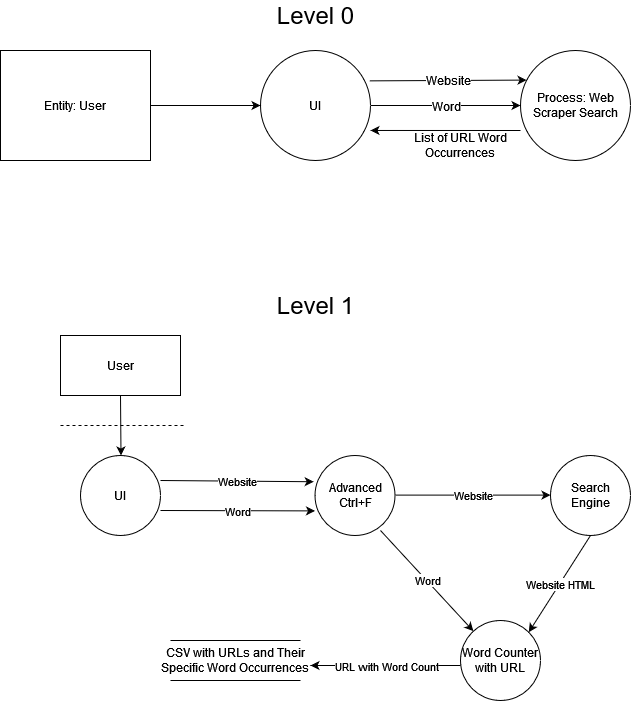

The diagram above was exported from draw.io. Its source (the exported page's mxGraphModel, read from the mxfile embedded in the PNG):
<mxGraphModel dx="840" dy="462" grid="1" gridSize="10" guides="1" tooltips="1" connect="1" arrows="1" fold="1" page="1" pageScale="1" pageWidth="850" pageHeight="1100" math="0" shadow="0">
  <root>
    <mxCell id="0" />
    <mxCell id="1" parent="0" />
    <mxCell id="5NSz86lleIP1DZESM8zG-1" value="Entity: User" style="rounded=0;whiteSpace=wrap;html=1;" vertex="1" parent="1">
      <mxGeometry x="110" y="90" width="150" height="110" as="geometry" />
    </mxCell>
    <mxCell id="5NSz86lleIP1DZESM8zG-2" value="Process: Web Scraper Search" style="ellipse;whiteSpace=wrap;html=1;aspect=fixed;" vertex="1" parent="1">
      <mxGeometry x="630" y="90" width="110" height="110" as="geometry" />
    </mxCell>
    <mxCell id="5NSz86lleIP1DZESM8zG-3" value="&lt;font style=&quot;font-size: 24px;&quot;&gt;Level 0&lt;br&gt;&lt;/font&gt;" style="text;strokeColor=none;align=center;fillColor=none;html=1;verticalAlign=middle;whiteSpace=wrap;rounded=0;" vertex="1" parent="1">
      <mxGeometry x="373" y="40" width="105" height="30" as="geometry" />
    </mxCell>
    <mxCell id="5NSz86lleIP1DZESM8zG-4" value="" style="endArrow=classic;html=1;rounded=0;entryX=0.055;entryY=0.269;entryDx=0;entryDy=0;entryPerimeter=0;exitX=0.993;exitY=0.276;exitDx=0;exitDy=0;exitPerimeter=0;" edge="1" parent="1" source="5NSz86lleIP1DZESM8zG-16" target="5NSz86lleIP1DZESM8zG-2">
      <mxGeometry relative="1" as="geometry">
        <mxPoint x="500" y="120" as="sourcePoint" />
        <mxPoint x="550" y="120.02999999999997" as="targetPoint" />
        <Array as="points" />
      </mxGeometry>
    </mxCell>
    <mxCell id="5NSz86lleIP1DZESM8zG-5" value="&lt;font style=&quot;font-size: 12px;&quot;&gt;Website&lt;/font&gt;" style="edgeLabel;resizable=0;html=1;align=center;verticalAlign=middle;" connectable="0" vertex="1" parent="5NSz86lleIP1DZESM8zG-4">
      <mxGeometry relative="1" as="geometry" />
    </mxCell>
    <mxCell id="5NSz86lleIP1DZESM8zG-6" value="" style="endArrow=classic;html=1;rounded=0;entryX=0;entryY=0.5;entryDx=0;entryDy=0;exitX=1;exitY=0.5;exitDx=0;exitDy=0;" edge="1" parent="1" source="5NSz86lleIP1DZESM8zG-16" target="5NSz86lleIP1DZESM8zG-2">
      <mxGeometry relative="1" as="geometry">
        <mxPoint x="500" y="150" as="sourcePoint" />
        <mxPoint x="549.9999999999995" y="145.1" as="targetPoint" />
      </mxGeometry>
    </mxCell>
    <mxCell id="5NSz86lleIP1DZESM8zG-7" value="&lt;font style=&quot;font-size: 12px;&quot;&gt;Word&lt;/font&gt;" style="edgeLabel;resizable=0;html=1;align=center;verticalAlign=middle;" connectable="0" vertex="1" parent="5NSz86lleIP1DZESM8zG-6">
      <mxGeometry relative="1" as="geometry" />
    </mxCell>
    <mxCell id="5NSz86lleIP1DZESM8zG-8" value="" style="endArrow=classic;html=1;rounded=0;entryX=1;entryY=0.727;entryDx=0;entryDy=0;entryPerimeter=0;" edge="1" parent="1" target="5NSz86lleIP1DZESM8zG-16">
      <mxGeometry relative="1" as="geometry">
        <mxPoint x="630" y="170" as="sourcePoint" />
        <mxPoint x="500" y="170" as="targetPoint" />
      </mxGeometry>
    </mxCell>
    <mxCell id="5NSz86lleIP1DZESM8zG-10" value="List of URL Word Occurrences" style="text;strokeColor=none;align=center;fillColor=none;html=1;verticalAlign=middle;whiteSpace=wrap;rounded=0;" vertex="1" parent="1">
      <mxGeometry x="520" y="170" width="100" height="30" as="geometry" />
    </mxCell>
    <mxCell id="5NSz86lleIP1DZESM8zG-11" value="&lt;div&gt;&lt;font style=&quot;font-size: 24px;&quot;&gt;Level 1&lt;/font&gt;&lt;/div&gt;" style="text;strokeColor=none;align=center;fillColor=none;html=1;verticalAlign=middle;whiteSpace=wrap;rounded=0;" vertex="1" parent="1">
      <mxGeometry x="373" y="330" width="105" height="30" as="geometry" />
    </mxCell>
    <mxCell id="5NSz86lleIP1DZESM8zG-12" value="User" style="rounded=0;whiteSpace=wrap;html=1;" vertex="1" parent="1">
      <mxGeometry x="170" y="375" width="120" height="60" as="geometry" />
    </mxCell>
    <mxCell id="5NSz86lleIP1DZESM8zG-13" value="" style="endArrow=classic;html=1;rounded=0;exitX=0.5;exitY=1;exitDx=0;exitDy=0;" edge="1" parent="1" source="5NSz86lleIP1DZESM8zG-12">
      <mxGeometry width="50" height="50" relative="1" as="geometry">
        <mxPoint x="214.5" y="475" as="sourcePoint" />
        <mxPoint x="230.5" y="495" as="targetPoint" />
      </mxGeometry>
    </mxCell>
    <mxCell id="5NSz86lleIP1DZESM8zG-14" value="UI" style="ellipse;whiteSpace=wrap;html=1;aspect=fixed;" vertex="1" parent="1">
      <mxGeometry x="190" y="495" width="80" height="80" as="geometry" />
    </mxCell>
    <mxCell id="5NSz86lleIP1DZESM8zG-16" value="UI" style="ellipse;whiteSpace=wrap;html=1;aspect=fixed;" vertex="1" parent="1">
      <mxGeometry x="370" y="90" width="110" height="110" as="geometry" />
    </mxCell>
    <mxCell id="5NSz86lleIP1DZESM8zG-17" value="" style="endArrow=classic;html=1;rounded=0;entryX=0;entryY=0.5;entryDx=0;entryDy=0;exitX=1;exitY=0.5;exitDx=0;exitDy=0;" edge="1" parent="1" source="5NSz86lleIP1DZESM8zG-1" target="5NSz86lleIP1DZESM8zG-16">
      <mxGeometry width="50" height="50" relative="1" as="geometry">
        <mxPoint x="260" y="140" as="sourcePoint" />
        <mxPoint x="310" y="90" as="targetPoint" />
      </mxGeometry>
    </mxCell>
    <mxCell id="5NSz86lleIP1DZESM8zG-18" value="" style="endArrow=none;dashed=1;html=1;rounded=0;" edge="1" parent="1">
      <mxGeometry width="50" height="50" relative="1" as="geometry">
        <mxPoint x="170" y="465" as="sourcePoint" />
        <mxPoint x="294.5" y="465" as="targetPoint" />
      </mxGeometry>
    </mxCell>
    <mxCell id="5NSz86lleIP1DZESM8zG-19" value="" style="endArrow=classic;html=1;rounded=0;entryX=-0.016;entryY=0.328;entryDx=0;entryDy=0;entryPerimeter=0;" edge="1" parent="1" target="5NSz86lleIP1DZESM8zG-25">
      <mxGeometry relative="1" as="geometry">
        <mxPoint x="270" y="520" as="sourcePoint" />
        <mxPoint x="451.7157287525381" y="521.7157287525381" as="targetPoint" />
      </mxGeometry>
    </mxCell>
    <mxCell id="5NSz86lleIP1DZESM8zG-20" value="Website" style="edgeLabel;resizable=0;html=1;align=center;verticalAlign=middle;" connectable="0" vertex="1" parent="5NSz86lleIP1DZESM8zG-19">
      <mxGeometry relative="1" as="geometry" />
    </mxCell>
    <mxCell id="5NSz86lleIP1DZESM8zG-23" value="" style="endArrow=classic;html=1;rounded=0;entryX=0;entryY=0.5;entryDx=0;entryDy=0;" edge="1" parent="1">
      <mxGeometry relative="1" as="geometry">
        <mxPoint x="270" y="550" as="sourcePoint" />
        <mxPoint x="424.5" y="550.4" as="targetPoint" />
      </mxGeometry>
    </mxCell>
    <mxCell id="5NSz86lleIP1DZESM8zG-24" value="Word" style="edgeLabel;resizable=0;html=1;align=center;verticalAlign=middle;" connectable="0" vertex="1" parent="5NSz86lleIP1DZESM8zG-23">
      <mxGeometry relative="1" as="geometry" />
    </mxCell>
    <mxCell id="5NSz86lleIP1DZESM8zG-25" value="Advanced Ctrl+F" style="ellipse;whiteSpace=wrap;html=1;aspect=fixed;" vertex="1" parent="1">
      <mxGeometry x="424.5" y="495" width="80" height="80" as="geometry" />
    </mxCell>
    <mxCell id="5NSz86lleIP1DZESM8zG-26" value="Search Engine" style="ellipse;whiteSpace=wrap;html=1;aspect=fixed;" vertex="1" parent="1">
      <mxGeometry x="660" y="495" width="80" height="80" as="geometry" />
    </mxCell>
    <mxCell id="5NSz86lleIP1DZESM8zG-27" value="" style="endArrow=classic;html=1;rounded=0;" edge="1" parent="1">
      <mxGeometry relative="1" as="geometry">
        <mxPoint x="504.5" y="534.6" as="sourcePoint" />
        <mxPoint x="660" y="534.6" as="targetPoint" />
      </mxGeometry>
    </mxCell>
    <mxCell id="5NSz86lleIP1DZESM8zG-28" value="Website" style="edgeLabel;resizable=0;html=1;align=center;verticalAlign=middle;" connectable="0" vertex="1" parent="5NSz86lleIP1DZESM8zG-27">
      <mxGeometry relative="1" as="geometry" />
    </mxCell>
    <mxCell id="5NSz86lleIP1DZESM8zG-29" value="Word Counter with URL" style="ellipse;whiteSpace=wrap;html=1;aspect=fixed;" vertex="1" parent="1">
      <mxGeometry x="570" y="660" width="80" height="80" as="geometry" />
    </mxCell>
    <mxCell id="5NSz86lleIP1DZESM8zG-31" value="" style="endArrow=classic;html=1;rounded=0;" edge="1" parent="1" target="5NSz86lleIP1DZESM8zG-29">
      <mxGeometry relative="1" as="geometry">
        <mxPoint x="490" y="570" as="sourcePoint" />
        <mxPoint x="590" y="570" as="targetPoint" />
      </mxGeometry>
    </mxCell>
    <mxCell id="5NSz86lleIP1DZESM8zG-32" value="Word" style="edgeLabel;resizable=0;html=1;align=center;verticalAlign=middle;" connectable="0" vertex="1" parent="5NSz86lleIP1DZESM8zG-31">
      <mxGeometry relative="1" as="geometry" />
    </mxCell>
    <mxCell id="5NSz86lleIP1DZESM8zG-33" value="" style="endArrow=classic;html=1;rounded=0;entryX=1;entryY=0;entryDx=0;entryDy=0;" edge="1" parent="1" target="5NSz86lleIP1DZESM8zG-29">
      <mxGeometry relative="1" as="geometry">
        <mxPoint x="700" y="575" as="sourcePoint" />
        <mxPoint x="800" y="575" as="targetPoint" />
      </mxGeometry>
    </mxCell>
    <mxCell id="5NSz86lleIP1DZESM8zG-34" value="Website HTML" style="edgeLabel;resizable=0;html=1;align=center;verticalAlign=middle;" connectable="0" vertex="1" parent="5NSz86lleIP1DZESM8zG-33">
      <mxGeometry relative="1" as="geometry" />
    </mxCell>
    <mxCell id="5NSz86lleIP1DZESM8zG-36" value="" style="endArrow=none;html=1;rounded=0;" edge="1" parent="1">
      <mxGeometry width="50" height="50" relative="1" as="geometry">
        <mxPoint x="280" y="680" as="sourcePoint" />
        <mxPoint x="410" y="680" as="targetPoint" />
      </mxGeometry>
    </mxCell>
    <mxCell id="5NSz86lleIP1DZESM8zG-37" value="" style="endArrow=none;html=1;rounded=0;" edge="1" parent="1">
      <mxGeometry width="50" height="50" relative="1" as="geometry">
        <mxPoint x="280" y="720" as="sourcePoint" />
        <mxPoint x="410" y="720" as="targetPoint" />
      </mxGeometry>
    </mxCell>
    <mxCell id="5NSz86lleIP1DZESM8zG-41" value="" style="endArrow=classic;html=1;rounded=0;" edge="1" parent="1">
      <mxGeometry relative="1" as="geometry">
        <mxPoint x="570" y="705" as="sourcePoint" />
        <mxPoint x="420" y="705" as="targetPoint" />
      </mxGeometry>
    </mxCell>
    <mxCell id="5NSz86lleIP1DZESM8zG-42" value="URL with Word Count" style="edgeLabel;resizable=0;html=1;align=center;verticalAlign=middle;" connectable="0" vertex="1" parent="5NSz86lleIP1DZESM8zG-41">
      <mxGeometry relative="1" as="geometry" />
    </mxCell>
    <mxCell id="5NSz86lleIP1DZESM8zG-43" value="CSV with URLs and Their Specific Word Occurrences" style="text;strokeColor=none;align=center;fillColor=none;html=1;verticalAlign=middle;whiteSpace=wrap;rounded=0;" vertex="1" parent="1">
      <mxGeometry x="270" y="685" width="150" height="30" as="geometry" />
    </mxCell>
  </root>
</mxGraphModel>